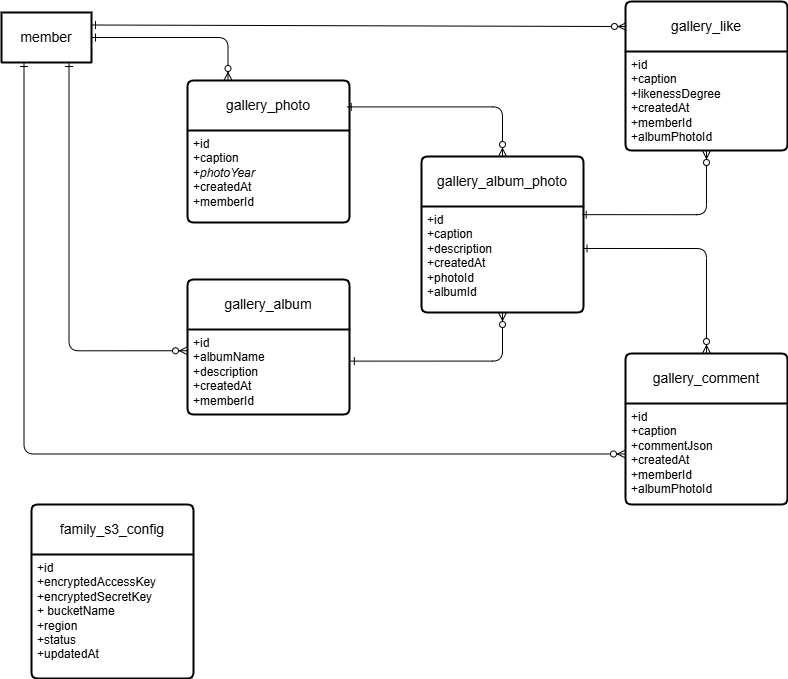

The diagram above was exported from draw.io. Its source (the exported page's mxGraphModel, read from the mxfile embedded in the PNG):
<mxGraphModel dx="508" dy="563" grid="1" gridSize="6" guides="1" tooltips="1" connect="1" arrows="1" fold="1" page="1" pageScale="1" pageWidth="1100" pageHeight="850" math="0" shadow="0">
  <root>
    <mxCell id="0" />
    <mxCell id="1" parent="0" />
    <mxCell id="2" value="member" style="swimlane;childLayout=stackLayout;horizontal=1;startSize=50;horizontalStack=0;rounded=1;fontSize=14;fontStyle=0;strokeWidth=2;resizeParent=0;resizeLast=1;shadow=0;dashed=0;align=center;arcSize=4;whiteSpace=wrap;html=1;" vertex="1" collapsed="1" parent="1">
      <mxGeometry x="90" y="36" width="90" height="50" as="geometry">
        <mxRectangle x="100" y="100" width="160" height="120" as="alternateBounds" />
      </mxGeometry>
    </mxCell>
    <mxCell id="3" value="+id&lt;br&gt;+status&lt;br&gt;+familyId" style="align=left;strokeColor=none;fillColor=none;spacingLeft=4;fontSize=12;verticalAlign=top;resizable=0;rotatable=0;part=1;html=1;" vertex="1" parent="2">
      <mxGeometry y="50" width="160" height="70" as="geometry" />
    </mxCell>
    <mxCell id="4" value="gallery_photo" style="swimlane;childLayout=stackLayout;horizontal=1;startSize=50;horizontalStack=0;rounded=1;fontSize=14;fontStyle=0;strokeWidth=2;resizeParent=0;resizeLast=1;shadow=0;dashed=0;align=center;arcSize=4;whiteSpace=wrap;html=1;" vertex="1" parent="1">
      <mxGeometry x="276" y="104" width="162" height="142" as="geometry">
        <mxRectangle x="350" y="100" width="90" height="50" as="alternateBounds" />
      </mxGeometry>
    </mxCell>
    <mxCell id="5" value="+id&lt;br&gt;+caption&lt;div&gt;&lt;font color=&quot;#000000&quot;&gt;+&lt;i&gt;photoYear&lt;/i&gt;&lt;br&gt;&lt;/font&gt;&lt;div&gt;&lt;font color=&quot;#000000&quot;&gt;+createdAt&lt;br&gt;&lt;/font&gt;&lt;div&gt;+memberId&lt;/div&gt;&lt;/div&gt;&lt;/div&gt;" style="align=left;strokeColor=none;fillColor=none;spacingLeft=4;fontSize=12;verticalAlign=top;resizable=0;rotatable=0;part=1;html=1;" vertex="1" parent="4">
      <mxGeometry y="50" width="162" height="92" as="geometry" />
    </mxCell>
    <mxCell id="6" value="gallery_album" style="swimlane;childLayout=stackLayout;horizontal=1;startSize=50;horizontalStack=0;rounded=1;fontSize=14;fontStyle=0;strokeWidth=2;resizeParent=0;resizeLast=1;shadow=0;dashed=0;align=center;arcSize=4;whiteSpace=wrap;html=1;" vertex="1" parent="1">
      <mxGeometry x="276" y="303" width="162" height="135" as="geometry">
        <mxRectangle x="350" y="100" width="90" height="50" as="alternateBounds" />
      </mxGeometry>
    </mxCell>
    <mxCell id="7" value="+id&lt;br&gt;+albumName&lt;div&gt;&lt;font color=&quot;#000000&quot;&gt;+description&lt;br&gt;&lt;/font&gt;&lt;div&gt;&lt;font color=&quot;#000000&quot;&gt;+createdAt&lt;br&gt;&lt;/font&gt;&lt;div&gt;+memberId&lt;/div&gt;&lt;/div&gt;&lt;/div&gt;" style="align=left;strokeColor=none;fillColor=none;spacingLeft=4;fontSize=12;verticalAlign=top;resizable=0;rotatable=0;part=1;html=1;" vertex="1" parent="6">
      <mxGeometry y="50" width="162" height="85" as="geometry" />
    </mxCell>
    <mxCell id="8" value="" style="fontSize=12;html=1;endArrow=ERzeroToMany;endFill=1;startArrow=ERone;startFill=0;exitX=1;exitY=0.5;exitDx=0;exitDy=0;entryX=0.25;entryY=0;entryDx=0;entryDy=0;edgeStyle=orthogonalEdgeStyle;" edge="1" parent="1" source="2" target="4">
      <mxGeometry width="100" height="100" relative="1" as="geometry">
        <mxPoint x="136" y="128.5" as="sourcePoint" />
        <mxPoint x="236" y="128.5" as="targetPoint" />
      </mxGeometry>
    </mxCell>
    <mxCell id="9" value="" style="fontSize=12;html=1;endArrow=ERzeroToMany;endFill=1;startArrow=ERone;startFill=0;exitX=0.75;exitY=1;exitDx=0;exitDy=0;entryX=0;entryY=0.25;entryDx=0;entryDy=0;edgeStyle=orthogonalEdgeStyle;" edge="1" parent="1" source="2" target="7">
      <mxGeometry width="100" height="100" relative="1" as="geometry">
        <mxPoint x="46" y="214" as="sourcePoint" />
        <mxPoint x="146" y="214" as="targetPoint" />
      </mxGeometry>
    </mxCell>
    <mxCell id="10" value="" style="fontSize=12;html=1;endArrow=ERzeroToMany;endFill=1;startArrow=ERone;startFill=0;exitX=0.992;exitY=0.077;exitDx=0;exitDy=0;exitPerimeter=0;entryX=0.5;entryY=1;entryDx=0;entryDy=0;edgeStyle=orthogonalEdgeStyle;" edge="1" parent="1" source="15" target="19">
      <mxGeometry width="100" height="100" relative="1" as="geometry">
        <mxPoint x="690" y="240" as="sourcePoint" />
        <mxPoint x="790" y="240" as="targetPoint" />
      </mxGeometry>
    </mxCell>
    <mxCell id="11" value="" style="fontSize=12;html=1;endArrow=ERzeroToMany;endFill=1;startArrow=ERone;startFill=0;exitX=0.997;exitY=0.396;exitDx=0;exitDy=0;exitPerimeter=0;entryX=0.5;entryY=0;entryDx=0;entryDy=0;edgeStyle=orthogonalEdgeStyle;" edge="1" parent="1" source="15" target="16">
      <mxGeometry width="100" height="100" relative="1" as="geometry">
        <mxPoint x="696" y="270" as="sourcePoint" />
        <mxPoint x="796" y="270" as="targetPoint" />
      </mxGeometry>
    </mxCell>
    <mxCell id="12" value="" style="fontSize=12;html=1;endArrow=ERzeroToMany;endFill=1;startArrow=ERone;startFill=0;exitX=1.005;exitY=0.372;exitDx=0;exitDy=0;exitPerimeter=0;entryX=0.5;entryY=1;entryDx=0;entryDy=0;edgeStyle=orthogonalEdgeStyle;" edge="1" parent="1" source="7" target="15">
      <mxGeometry width="100" height="100" relative="1" as="geometry">
        <mxPoint x="462" y="378" as="sourcePoint" />
        <mxPoint x="562" y="378" as="targetPoint" />
      </mxGeometry>
    </mxCell>
    <mxCell id="13" value="" style="fontSize=12;html=1;endArrow=ERzeroToMany;endFill=1;startArrow=ERone;startFill=0;exitX=0.986;exitY=0.186;exitDx=0;exitDy=0;exitPerimeter=0;entryX=0.5;entryY=0;entryDx=0;entryDy=0;edgeStyle=orthogonalEdgeStyle;" edge="1" parent="1" source="4" target="14">
      <mxGeometry width="100" height="100" relative="1" as="geometry">
        <mxPoint x="498" y="126" as="sourcePoint" />
        <mxPoint x="498" y="192" as="targetPoint" />
      </mxGeometry>
    </mxCell>
    <mxCell id="14" value="gallery_album_photo" style="swimlane;childLayout=stackLayout;horizontal=1;startSize=50;horizontalStack=0;rounded=1;fontSize=14;fontStyle=0;strokeWidth=2;resizeParent=0;resizeLast=1;shadow=0;dashed=0;align=center;arcSize=4;whiteSpace=wrap;html=1;" vertex="1" parent="1">
      <mxGeometry x="510" y="180" width="162" height="156" as="geometry">
        <mxRectangle x="350" y="100" width="90" height="50" as="alternateBounds" />
      </mxGeometry>
    </mxCell>
    <mxCell id="15" value="+id&lt;br&gt;+caption&lt;div&gt;&lt;font color=&quot;#000000&quot;&gt;+description&lt;br&gt;&lt;/font&gt;&lt;div&gt;&lt;font color=&quot;#000000&quot;&gt;+createdAt&lt;br&gt;&lt;/font&gt;&lt;div&gt;+photoId&lt;/div&gt;&lt;/div&gt;&lt;div&gt;+albumId&lt;/div&gt;&lt;/div&gt;" style="align=left;strokeColor=none;fillColor=none;spacingLeft=4;fontSize=12;verticalAlign=top;resizable=0;rotatable=0;part=1;html=1;" vertex="1" parent="14">
      <mxGeometry y="50" width="162" height="106" as="geometry" />
    </mxCell>
    <mxCell id="16" value="gallery_comment" style="swimlane;childLayout=stackLayout;horizontal=1;startSize=50;horizontalStack=0;rounded=1;fontSize=14;fontStyle=0;strokeWidth=2;resizeParent=0;resizeLast=1;shadow=0;dashed=0;align=center;arcSize=4;whiteSpace=wrap;html=1;" vertex="1" parent="1">
      <mxGeometry x="714" y="377" width="162" height="151" as="geometry">
        <mxRectangle x="350" y="100" width="90" height="50" as="alternateBounds" />
      </mxGeometry>
    </mxCell>
    <mxCell id="17" value="+id&lt;br&gt;+caption&lt;div&gt;&lt;font color=&quot;#000000&quot;&gt;+commentJson&lt;br&gt;&lt;/font&gt;&lt;div&gt;&lt;font color=&quot;#000000&quot;&gt;+createdAt&lt;/font&gt;&lt;/div&gt;&lt;div&gt;&lt;font color=&quot;#000000&quot;&gt;&lt;font color=&quot;#000000&quot;&gt;+memberId&lt;br&gt;&lt;/font&gt;&lt;/font&gt;&lt;div&gt;+albumPhotoId&lt;/div&gt;&lt;/div&gt;&lt;/div&gt;" style="align=left;strokeColor=none;fillColor=none;spacingLeft=4;fontSize=12;verticalAlign=top;resizable=0;rotatable=0;part=1;html=1;" vertex="1" parent="16">
      <mxGeometry y="50" width="162" height="101" as="geometry" />
    </mxCell>
    <mxCell id="18" value="gallery_like" style="swimlane;childLayout=stackLayout;horizontal=1;startSize=50;horizontalStack=0;rounded=1;fontSize=14;fontStyle=0;strokeWidth=2;resizeParent=0;resizeLast=1;shadow=0;dashed=0;align=center;arcSize=4;whiteSpace=wrap;html=1;" vertex="1" parent="1">
      <mxGeometry x="714" y="25" width="162" height="149" as="geometry">
        <mxRectangle x="350" y="100" width="90" height="50" as="alternateBounds" />
      </mxGeometry>
    </mxCell>
    <mxCell id="19" value="+id&lt;br&gt;+caption&lt;div&gt;&lt;font color=&quot;#000000&quot;&gt;+likenessDegree&lt;br&gt;&lt;/font&gt;&lt;div&gt;&lt;font color=&quot;#000000&quot;&gt;+createdAt&lt;/font&gt;&lt;/div&gt;&lt;div&gt;&lt;font color=&quot;#000000&quot;&gt;&lt;font color=&quot;#000000&quot;&gt;+memberId&lt;br&gt;&lt;/font&gt;&lt;/font&gt;&lt;div&gt;+albumPhotoId&lt;/div&gt;&lt;/div&gt;&lt;/div&gt;" style="align=left;strokeColor=none;fillColor=none;spacingLeft=4;fontSize=12;verticalAlign=top;resizable=0;rotatable=0;part=1;html=1;" vertex="1" parent="18">
      <mxGeometry y="50" width="162" height="99" as="geometry" />
    </mxCell>
    <mxCell id="20" style="html=1;elbow=vertical;endArrow=ERzeroToMany;endFill=0;startArrow=ERone;startFill=0;entryX=0;entryY=0.5;entryDx=0;entryDy=0;exitX=0.25;exitY=1;exitDx=0;exitDy=0;edgeStyle=orthogonalEdgeStyle;" edge="1" parent="1" source="2" target="17">
      <mxGeometry relative="1" as="geometry">
        <mxPoint x="144" y="132" as="sourcePoint" />
        <mxPoint x="648" y="468" as="targetPoint" />
      </mxGeometry>
    </mxCell>
    <mxCell id="21" style="edgeStyle=none;html=1;exitX=1;exitY=0.25;exitDx=0;exitDy=0;entryX=0.006;entryY=0.168;entryDx=0;entryDy=0;entryPerimeter=0;endArrow=ERzeroToMany;endFill=0;startArrow=ERone;startFill=0;" edge="1" parent="1" source="2" target="18">
      <mxGeometry relative="1" as="geometry" />
    </mxCell>
    <mxCell id="22" value="family_s3_config" style="swimlane;childLayout=stackLayout;horizontal=1;startSize=50;horizontalStack=0;rounded=1;fontSize=14;fontStyle=0;strokeWidth=2;resizeParent=0;resizeLast=1;shadow=0;dashed=0;align=center;arcSize=4;whiteSpace=wrap;html=1;" vertex="1" parent="1">
      <mxGeometry x="120" y="528" width="162" height="174" as="geometry" />
    </mxCell>
    <mxCell id="23" value="+id&lt;br&gt;+encryptedAccessKey&lt;br&gt;+encryptedSecretKey&lt;div&gt;+ bucketName&lt;/div&gt;&lt;div&gt;+region&lt;/div&gt;&lt;div&gt;+status&lt;/div&gt;&lt;div&gt;+updatedAt&lt;/div&gt;" style="align=left;strokeColor=none;fillColor=none;spacingLeft=4;fontSize=12;verticalAlign=top;resizable=0;rotatable=0;part=1;html=1;" vertex="1" parent="22">
      <mxGeometry y="50" width="162" height="124" as="geometry" />
    </mxCell>
  </root>
</mxGraphModel>